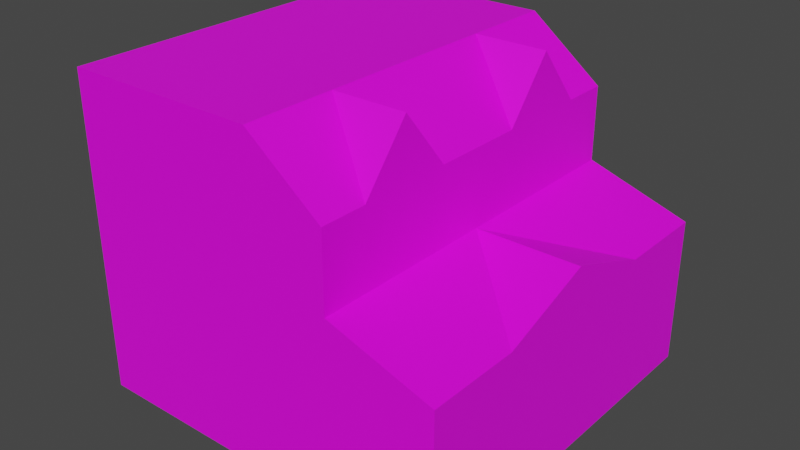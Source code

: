 # Source: House0Ext.blend  (saved by Blender 3.6.11; exported with 4.5.12 LTS)
import bpy
from mathutils import Matrix  # noqa: F401  (used for matrix-valued properties, if any)

bpy.ops.wm.read_factory_settings(use_empty=True)
scene = bpy.context.scene
scene.name = 'Scene'

# ---- collections
col_collection = bpy.data.collections.new('Collection'); scene.collection.children.link(col_collection)

# ---- images (referenced by path relative to the original .blend; pixels are not part of the script)
import os
ASSET_DIR = os.environ.get("B2B_ASSET_DIR", "")  # directory of the original .blend (textures are referenced by path, not embedded)
HERE = os.path.dirname(os.path.abspath(__file__))  # packed textures are extracted next to this script under _unpacked/

def load_image(name, relpath, width, height, colorspace="sRGB"):
    """Load a texture the original file referenced (path relative to the .blend, or extracted next to this script)."""
    p = next((c for c in (os.path.join(HERE, relpath), os.path.join(ASSET_DIR, relpath)) if relpath and os.path.exists(c)), "")
    if p:
        img = bpy.data.images.load(p, check_existing=True)
        img.name = name
    else:  # same state as the original file: an image datablock whose file is absent (Cycles renders it pink)
        img = bpy.data.images.new(name, width, height)
        img.source = "FILE"
        img.filepath = "//" + (relpath or name)
    img.colorspace_settings.name = colorspace
    return img
img_house0ext_png = load_image('House0Ext.png', 'House0Ext.png', 1024, 1024, 'sRGB')

# ---- materials (node trees are filled in below, after node groups)
mat_material = bpy.data.materials.new('Material')
mat_material.alpha_threshold = 0.0
mat_material.use_transparent_shadow = False
mat_material.roughness = 0.5
mat_material.line_color = (0.0, 0.0, 0.0, 1.0)

# ---- material node trees
mat_material.use_nodes = True; mat_material.node_tree.nodes.clear()
_N = mat_material.node_tree.nodes; _L = mat_material.node_tree.links
n0 = _N.new('ShaderNodeOutputMaterial'); n0.name = 'Material Output'; n0.location = (300, 300)
n1 = _N.new('ShaderNodeBsdfPrincipled'); n1.name = 'Principled BSDF'; n1.location = (10, 300)
n1.distribution = 'GGX'
n1.subsurface_method = 'RANDOM_WALK_SKIN'
n1.inputs[3].default_value = 1.45
n1.inputs[27].default_value = (0.0, 0.0, 0.0, 1.0)
n1.inputs[28].default_value = 1.0
n2 = _N.new('ShaderNodeTexImage'); n2.name = 'Image Texture'; n2.location = (-267, 121)
n2.image = img_house0ext_png
_L.new(n1.outputs[0], n0.inputs[0])
_L.new(n2.outputs[0], n1.inputs[0])
n0.is_active_output = True

# ---- world
world_world = bpy.data.worlds.new('World'); scene.world = world_world
world_world.use_nodes = True; world_world.node_tree.nodes.clear()
_N = world_world.node_tree.nodes; _L = world_world.node_tree.links
n0 = _N.new('ShaderNodeOutputWorld'); n0.name = 'World Output'; n0.location = (300, 300)
n1 = _N.new('ShaderNodeBackground'); n1.name = 'Background'; n1.location = (10, 300)
n1.inputs[0].default_value = (0.05088, 0.05088, 0.05088, 1.0)
_L.new(n1.outputs[0], n0.inputs[0])
n0.is_active_output = True
world_world.color = (0.05088, 0.05088, 0.05088)
world_world.use_sun_shadow = False
world_world.sun_shadow_jitter_overblur = 0.0

# ---- meshes
me_cube = bpy.data.meshes.new('Cube')
me_cube.from_pydata([(5.0, 5.0, 1.98), (5.0, 5.0, -1.98), (5.0, -5.0, 1.98), (5.0, -5.0, -1.98), (-5.0, 5.0, 2.88), (-5.0, 5.0, -1.98), (-5.0, -5.0, 2.88), (-5.0, -5.0, -1.98), (2.244, 5.0, -1.98), (2.244, -5.0, 2.88), (2.244, -5.0, -1.98), (2.244, 5.0, 2.88), (5.0, 0.0, 2.88), (2.244, -5.0, 4.88), (-5.0, -5.0, 6.432), (-5.0, 5.0, 6.432), (2.244, 5.0, 4.88), (-5.0, 0.0, 6.432), (2.244, 0.0, 4.88), (5.0, 2.5, 1.98), (5.0, -2.5, 1.98), (0.2585, -5.0, 6.432), (0.2585, 0.0, 6.432), (0.2585, 5.0, 6.432), (2.244, 0.0, 2.88), (2.244, -2.5, 6.432), (2.244, 2.5, 6.432), (0.2585, -2.5, 6.432), (0.2585, 2.5, 6.432), (2.244, -1.25, 4.88), (2.244, -3.75, 4.88), (2.244, 1.25, 4.88), (2.244, 3.75, 4.88)], [], [(9, 24, 11, 16, 32, 26, 31, 18, 29, 25, 30, 13), (10, 9, 6, 7), (7, 6, 4, 5), (8, 1, 3, 10), (1, 0, 19, 12, 20, 2, 3), (8, 11, 0, 1), (5, 4, 11, 8), (5, 8, 10, 7), (3, 2, 9, 10), (2, 20, 24, 9), (31, 22, 29, 18), (6, 9, 13, 21, 14), (11, 4, 15, 23, 16), (4, 6, 14, 17, 15), (21, 27, 22, 28, 23, 15, 17, 14), (20, 12, 24), (12, 19, 24), (11, 24, 19, 0), (22, 27, 29), (28, 22, 31), (31, 26, 28), (26, 32, 28), (23, 28, 32, 16), (29, 27, 25), (30, 25, 27), (30, 27, 21, 13)])
_uv = me_cube.uv_layers.new(name='UVMap')
_uv.uv.foreach_set('vector', [0.9914, 9.534e-09, 0.9914, 0.1848, 0.9914, 0.3696, 0.9175, 0.3696, 0.9175, 0.3234, 0.8601, 0.2772, 0.9175, 0.231, 0.9175, 0.1848, 0.9175, 0.1386, 0.8601, 0.0924, 0.9175, 0.0462, 0.9175, 1.276e-08, 0.6805, 0.2677, 0.5009, 0.2677, 0.5009, 1.335e-08, 0.6805, 5.501e-09, 0.3109, 0.7392, 0.1313, 0.7392, 0.1313, 0.3696, 0.3109, 0.3696, 0.1019, 0.3696, 0.0, 0.3696, 0.0, 0.0, 0.1019, 0.0, 0.6805, -5.501e-09, 0.8269, 8.964e-10, 0.8269, 0.0924, 0.8601, 0.1848, 0.8269, 0.2772, 0.8269, 0.3696, 0.6805, 0.3696, 0.3109, 0.6373, 0.4905, 0.6373, 0.4573, 0.7392, 0.3109, 0.7392, 0.3109, 0.3696, 0.4905, 0.3696, 0.4905, 0.6373, 0.3109, 0.6373, 0.3696, 0.3696, 0.1019, 0.3696, 0.1019, 0.0, 0.3696, 0.0, 0.6805, 0.3696, 0.5341, 0.3696, 0.5009, 0.2677, 0.6805, 0.2677, 1.0, 0.3696, 1.0, 0.462, 0.8947, 0.5544, 0.8947, 0.3696, 0.8947, 0.6006, 0.8146, 0.5544, 0.8947, 0.5082, 0.8947, 0.5544, 0.5009, 1.335e-08, 0.5009, 0.2677, 0.427, 0.2677, 0.3696, 0.1943, 0.3696, 1.909e-08, 0.4905, 0.6373, 0.4905, 0.3696, 0.6218, 0.3696, 0.6218, 0.5639, 0.5644, 0.6373, 0.1313, 0.3696, 0.1313, 0.7392, 1.469e-08, 0.7392, 6.609e-09, 0.5544, -1.468e-09, 0.3696, 0.8146, 0.3696, 0.8146, 0.462, 0.8146, 0.5544, 0.8146, 0.6468, 0.8146, 0.7392, 0.6218, 0.7392, 0.6218, 0.5544, 0.6218, 0.3696, 1.0, 0.462, 0.9957, 0.5544, 0.8947, 0.5544, 0.9957, 0.5544, 1.0, 0.6468, 0.8947, 0.5544, 0.8947, 0.7392, 0.8947, 0.5544, 1.0, 0.6468, 1.0, 0.7392, 0.8146, 0.5544, 0.8146, 0.462, 0.8947, 0.5082, 0.8146, 0.6468, 0.8146, 0.5544, 0.8947, 0.6006, 0.193, 0.8125, 0.1356, 0.8125, 0.1356, 0.7392, 0.0452, 0.797, 3.11e-08, 0.8323, 4.241e-08, 0.7392, 0.8146, 0.7392, 0.8146, 0.6468, 0.8947, 0.693, 0.8947, 0.7392, 0.0452, 0.8323, 0.0452, 0.7392, 0.09041, 0.797, 0.1356, 0.8323, 0.09041, 0.797, 0.1356, 0.7392, 0.8947, 0.4158, 0.8146, 0.462, 0.8146, 0.3696, 0.8947, 0.3696])
me_cube.materials.append(mat_material)
me_cube.use_mirror_vertex_groups = False
me_cube.update()

# ---- objects
ob_cube = bpy.data.objects.new('Cube', me_cube)

# ---- transforms, parenting, visibility, modifiers, constraints
ob_cube.location = (0.0, 0.0, 0.0)
ob_cube.lock_rotations_4d = False
ob_cube.empty_display_type = 'ARROWS'
ob_cube.lineart.crease_threshold = 0.0

# ---- collection membership
col_collection.objects.link(ob_cube)

# ---- scene / render settings (as saved in the file)
scene.frame_start = 1; scene.frame_end = 250; scene.frame_set(1)
scene.render.engine = 'BLENDER_EEVEE_NEXT'
scene.cycles.sampling_pattern = 'TABULATED_SOBOL'
scene.view_settings.view_transform = 'Filmic'
bpy.context.view_layer.update()

# ---- added for rendering (the .blend has no active camera and no usable light): camera, sun
cam_auto = bpy.data.cameras.new('AutoCamera')
cam_auto.lens = 50.0
cam_auto.sensor_width = 36.0
cam_auto.clip_end = 1000.0
ob_auto_camera = bpy.data.objects.new('AutoCamera', cam_auto)
scene.collection.objects.link(ob_auto_camera)
ob_auto_camera.location = (15.2246, -18.2695, 14.4059)
ob_auto_camera.rotation_euler = (1.09748, -7.21219e-08, 0.694738)
scene.camera = ob_auto_camera
light_auto_sun = bpy.data.lights.new('AutoSun', 'SUN')
light_auto_sun.energy = 3.0
light_auto_sun.angle = 0.0523599
ob_auto_sun = bpy.data.objects.new('AutoSun', light_auto_sun)
scene.collection.objects.link(ob_auto_sun)
ob_auto_sun.rotation_euler = (0.872665, 0.174533, 0.523599)
bpy.context.view_layer.update()
